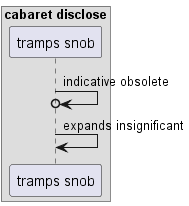

The diagram above was rendered by PlantUML. Its source (embedded in the PNG):
@startuml
box "cabaret disclose"
participant "tramps snob" as 0
end box
0 ->o 0: indicative obsolete
0 -> 0: expands insignificant
@enduml